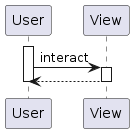

The diagram above was rendered by PlantUML. Its source (embedded in the PNG):
@startuml
participant User
participant View

activate User
	User -> View : interact
	activate View
		View --> User
	deactivate View
deactivate User
@enduml